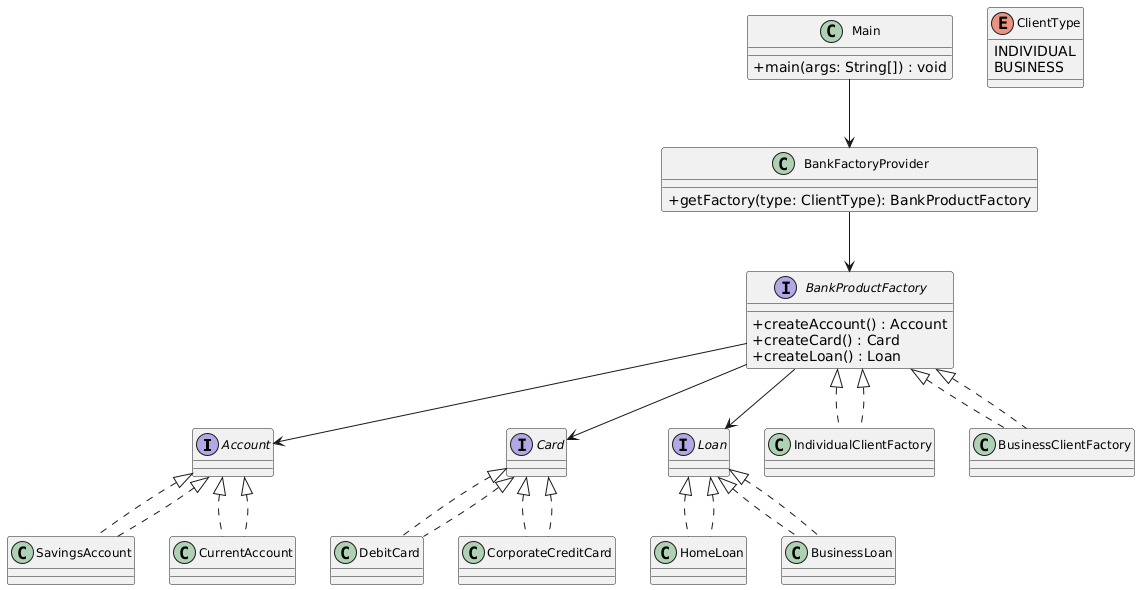

The diagram above was rendered by PlantUML. Its source (embedded in the PNG):
@startuml
' Skin for better readability
skinparam classAttributeIconSize 0
skinparam classFontSize 12

' === Abstract Products ===
interface Account
interface Card
interface Loan

' === Concrete Products ===
class SavingsAccount implements Account
class CurrentAccount implements Account

class DebitCard implements Card
class CorporateCreditCard implements Card

class HomeLoan implements Loan
class BusinessLoan implements Loan

' === Abstract Factory ===
interface BankProductFactory {
    +createAccount() : Account
    +createCard() : Card
    +createLoan() : Loan
}

' === Concrete Factories ===
class IndividualClientFactory implements BankProductFactory
class BusinessClientFactory implements BankProductFactory

' === Factory Provider ===
class BankFactoryProvider {
    +getFactory(type: ClientType): BankProductFactory
}

' === Enums ===
enum ClientType {
    INDIVIDUAL
    BUSINESS
}

' === Main Client ===
class Main {
    +main(args: String[]) : void
}

' === Relationships ===
BankProductFactory <|.. IndividualClientFactory
BankProductFactory <|.. BusinessClientFactory

Account <|.. SavingsAccount
Account <|.. CurrentAccount

Card <|.. DebitCard
Card <|.. CorporateCreditCard

Loan <|.. HomeLoan
Loan <|.. BusinessLoan

Main --> BankFactoryProvider
BankFactoryProvider --> BankProductFactory
BankProductFactory --> Account
BankProductFactory --> Card
BankProductFactory --> Loan
@enduml